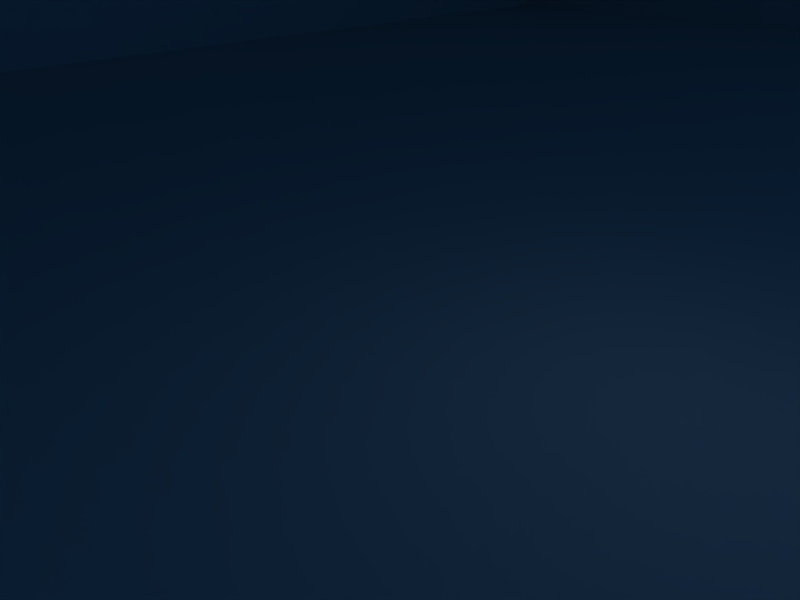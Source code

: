 # Source: greewibox.blend  (saved by Blender 2.45.0; exported with 4.5.12 LTS)
import bpy
from mathutils import Matrix  # noqa: F401  (used for matrix-valued properties, if any)

bpy.ops.wm.read_factory_settings(use_empty=True)
scene = bpy.context.scene
scene.name = 'Scene'

# ---- collections
col_collection_1 = bpy.data.collections.new('Collection 1'); scene.collection.children.link(col_collection_1)

# ---- materials (node trees are filled in below, after node groups)
mat_material = bpy.data.materials.new('Material')
mat_material.alpha_threshold = 0.0
mat_material.roughness = 0.5
mat_material.line_color = (0.0, 0.0, 0.0, 1.0)

# ---- material node trees

# ---- world
world_world = bpy.data.worlds.new('World'); scene.world = world_world
world_world.color = (0.05656, 0.2208, 0.4)
world_world.use_sun_shadow = False
world_world.sun_shadow_jitter_overblur = 0.0
world_world.cycles.sampling_method = 'MANUAL'
world_world.cycles.sample_map_resolution = 256

# ---- cameras
cam_camera = bpy.data.cameras.new('Camera')
cam_camera.passepartout_alpha = 0.2
cam_camera.clip_end = 100.0
cam_camera.lens = 35.0
cam_camera.ortho_scale = 7.314
cam_camera.show_passepartout = False
cam_camera.show_safe_areas = True
cam_camera.dof.focus_distance = 0.0
cam_camera.dof.aperture_fstop = 128.0

# ---- lights
light_spot = bpy.data.lights.new('Spot', 'POINT')
light_spot.transmission_factor = 0.0
light_spot.cutoff_distance = 30.0
light_spot.energy = 100.0
light_spot.shadow_buffer_clip_start = 1.001
light_spot.shadow_soft_size = 1.0
light_spot.shadow_maximum_resolution = 0.006
light_spot.use_absolute_resolution = True
light_spot.cycles.use_multiple_importance_sampling = False

# ---- meshes
me_cube_001 = bpy.data.meshes.new('Cube.001')
me_cube_001.from_pydata([(-0.8039, 0.8592, 1.863), (-0.8039, -0.8873, 1.863), (0.7255, -0.8873, 1.863), (0.7255, 0.8592, 1.863)], [], [(1, 0, 3, 2)])
me_cube_001.materials.append(mat_material)
me_cube_001.use_remesh_preserve_volume = False
me_cube_001.use_remesh_preserve_attributes = False
me_cube_001.use_mirror_vertex_groups = False
me_cube_001.update()
me_cube = bpy.data.meshes.new('Cube')
me_cube.from_pydata([(1.0, 1.0, 0.0), (1.0, -1.0, 0.0), (-1.0, -1.0, 0.0), (-1.0, 1.0, 0.0), (1.0, 1.0, 2.0), (1.0, -1.0, 2.0), (-1.0, -1.0, 2.0), (-1.0, 1.0, 2.0), (0.7255, 0.8592, 1.863), (0.7255, -0.8873, 1.863), (-0.8039, -0.8873, 1.863), (-0.8039, 0.8592, 1.863), (0.7255, 0.8592, 2.0), (0.7255, -0.8873, 2.0), (-0.8039, -0.8873, 2.0), (-0.8039, 0.8592, 2.0)], [], [(0, 3, 2, 1), (4, 5, 6, 7), (1, 2, 6, 5), (2, 3, 7, 6), (3, 0, 4, 7), (8, 12, 13, 9), (9, 13, 14, 10), (10, 14, 15, 11), (11, 15, 12, 8)])
me_cube.materials.append(mat_material)
me_cube.use_remesh_preserve_volume = False
me_cube.use_remesh_preserve_attributes = False
me_cube.use_mirror_vertex_groups = False
me_cube.update()

# ---- objects
ob_cube_001 = bpy.data.objects.new('Cube.001', me_cube_001)
ob_cube = bpy.data.objects.new('Cube', me_cube)
ob_lamp = bpy.data.objects.new('Lamp', light_spot)
ob_camera = bpy.data.objects.new('Camera', cam_camera)

# ---- transforms, parenting, visibility, modifiers, constraints
ob_cube_001.location = (0.0, 0.0, 0.0)
ob_cube_001.scale = (25.5, 35.5, 25.5)
ob_cube_001.lock_rotations_4d = False
ob_cube_001.empty_display_type = 'ARROWS'
ob_cube_001.color = (0.0, 0.0, 0.0, 1.0)
ob_cube_001.lineart.crease_threshold = 0.0
ob_cube.location = (0.0, 0.0, 0.0)
ob_cube.scale = (25.5, 35.5, 25.5)
ob_cube.lock_rotations_4d = False
ob_cube.empty_display_type = 'ARROWS'
ob_cube.color = (0.0, 0.0, 0.0, 1.0)
ob_cube.lineart.crease_threshold = 0.0
ob_lamp.location = (4.076, 1.005, 5.904)
ob_lamp.rotation_euler = (0.6503, 0.05522, 1.866)
ob_lamp.lock_rotations_4d = False
ob_lamp.empty_display_type = 'ARROWS'
ob_lamp.color = (0.0, 0.0, 0.0, 0.0)
ob_lamp.lineart.crease_threshold = 0.0
ob_camera.location = (7.481, -6.508, 5.344)
ob_camera.rotation_euler = (1.109, 0.01082, 0.8149)
ob_camera.lock_rotations_4d = False
ob_camera.empty_display_type = 'ARROWS'
ob_camera.color = (0.0, 0.0, 0.0, 0.0)
ob_camera.display_type = 'WIRE'
ob_camera.lineart.crease_threshold = 0.0

# ---- collection membership
col_collection_1.objects.link(ob_cube_001)
col_collection_1.objects.link(ob_cube)
col_collection_1.objects.link(ob_lamp)
col_collection_1.objects.link(ob_camera)

# ---- scene / render settings (as saved in the file)
scene.camera = ob_camera
scene.frame_start = 1; scene.frame_end = 250; scene.frame_set(1)
scene.render.engine = 'BLENDER_EEVEE_NEXT'
scene.render.image_settings.file_format = 'JPEG'
scene.render.image_settings.color_mode = 'RGB'
scene.render.image_settings.compression = 90
scene.render.resolution_x = 800
scene.render.resolution_y = 600
scene.render.pixel_aspect_x = 100.0
scene.render.pixel_aspect_y = 100.0
scene.render.fps = 25
scene.render.dither_intensity = 0.0
scene.render.use_compositing = False
scene.render.use_sequencer = False
scene.render.bake_margin = 2
scene.render.bake_bias = 0.0
scene.render.use_stamp_time = False
scene.render.use_stamp_date = False
scene.render.use_stamp_frame = False
scene.render.use_stamp_camera = False
scene.render.use_stamp_scene = False
scene.render.use_stamp_filename = False
scene.render.use_stamp_render_time = False
scene.render.stamp_font_size = 0
scene.cycles.use_denoising = False
scene.cycles.samples = 10
scene.cycles.sampling_pattern = 'TABULATED_SOBOL'
scene.cycles.light_sampling_threshold = 0.0
scene.cycles.use_adaptive_sampling = False
scene.cycles.use_light_tree = False
scene.cycles.blur_glossy = 0.0
scene.cycles.volume_bounces = 1
scene.cycles.pixel_filter_type = 'GAUSSIAN'
scene.cycles.sample_clamp_indirect = 0.0
scene.view_settings.view_transform = 'Raw'
bpy.context.view_layer.update()
